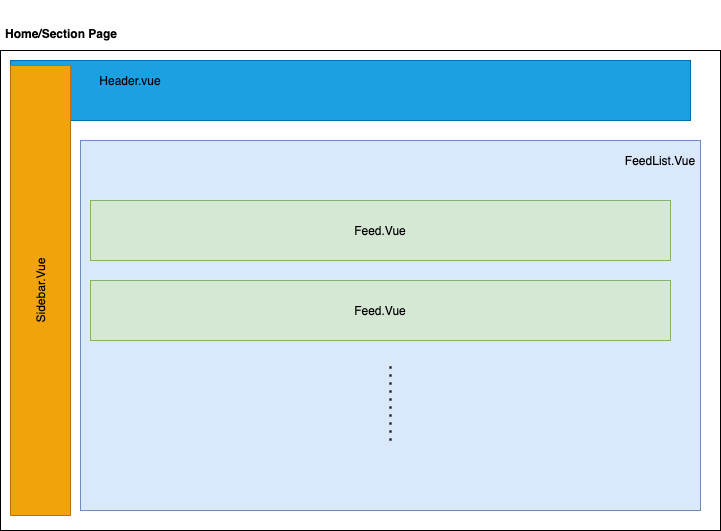

The diagram above was exported from draw.io. Its source (the exported page's mxGraphModel, read from the mxfile embedded in the PNG):
<mxGraphModel dx="946" dy="550" grid="1" gridSize="10" guides="1" tooltips="1" connect="1" arrows="1" fold="1" page="1" pageScale="1" pageWidth="850" pageHeight="1100" math="0" shadow="0">
  <root>
    <mxCell id="0" />
    <mxCell id="1" parent="0" />
    <mxCell id="_ZU7HywFQ2YFmTTvIT9--1" value="" style="rounded=0;whiteSpace=wrap;html=1;hachureGap=4;pointerEvents=0;" vertex="1" parent="1">
      <mxGeometry x="50" y="50" width="720" height="480" as="geometry" />
    </mxCell>
    <mxCell id="_ZU7HywFQ2YFmTTvIT9--2" value="&lt;h1&gt;&lt;font style=&quot;font-size: 12px&quot;&gt;Home/Section Page&lt;/font&gt;&lt;/h1&gt;" style="text;html=1;strokeColor=none;fillColor=none;spacing=5;spacingTop=-20;whiteSpace=wrap;overflow=hidden;rounded=0;hachureGap=4;pointerEvents=0;" vertex="1" parent="1">
      <mxGeometry x="50" y="10" width="130" height="40" as="geometry" />
    </mxCell>
    <mxCell id="_ZU7HywFQ2YFmTTvIT9--3" value="" style="rounded=0;whiteSpace=wrap;html=1;hachureGap=4;pointerEvents=0;fillColor=#1ba1e2;strokeColor=#006EAF;fontColor=#ffffff;" vertex="1" parent="1">
      <mxGeometry x="60" y="60" width="680" height="60" as="geometry" />
    </mxCell>
    <mxCell id="_ZU7HywFQ2YFmTTvIT9--5" value="Header.vue" style="text;html=1;strokeColor=none;fillColor=none;align=center;verticalAlign=middle;whiteSpace=wrap;rounded=0;hachureGap=4;pointerEvents=0;" vertex="1" parent="1">
      <mxGeometry x="160" y="70" width="40" height="20" as="geometry" />
    </mxCell>
    <mxCell id="_ZU7HywFQ2YFmTTvIT9--8" value="Sidebar.Vue" style="rounded=0;whiteSpace=wrap;html=1;hachureGap=4;pointerEvents=0;rotation=-90;fillColor=#f0a30a;strokeColor=#BD7000;fontColor=#000000;" vertex="1" parent="1">
      <mxGeometry x="-135" y="260" width="450" height="60" as="geometry" />
    </mxCell>
    <mxCell id="_ZU7HywFQ2YFmTTvIT9--9" value="&lt;font color=&quot;rgba(0, 0, 0, 0)&quot; face=&quot;monospace&quot;&gt;&lt;span style=&quot;font-size: 0px&quot;&gt;&amp;lt;mxGraphModel&amp;gt;&amp;lt;root&amp;gt;&amp;lt;mxCell id=&quot;0&quot;/&amp;gt;&amp;lt;mxCell id=&quot;1&quot; parent=&quot;0&quot;/&amp;gt;&amp;lt;mxCell id=&quot;2&quot; value=&quot;Feed.Vue&quot; style=&quot;rounded=0;whiteSpace=wrap;html=1;hachureGap=4;pointerEvents=0;&quot; vertex=&quot;1&quot; parent=&quot;1&quot;&amp;gt;&amp;lt;mxGeometry x=&quot;140&quot; y=&quot;200&quot; width=&quot;580&quot; height=&quot;60&quot; as=&quot;geometry&quot;/&amp;gt;&amp;lt;/mxCell&amp;gt;&amp;lt;/root&amp;gt;&amp;lt;/mxGraphModel&amp;gt;&lt;/span&gt;&lt;/font&gt;" style="rounded=0;whiteSpace=wrap;html=1;hachureGap=4;pointerEvents=0;fillColor=#dae8fc;strokeColor=#6c8ebf;" vertex="1" parent="1">
      <mxGeometry x="130" y="140" width="620" height="370" as="geometry" />
    </mxCell>
    <mxCell id="_ZU7HywFQ2YFmTTvIT9--10" value="FeedList.Vue" style="text;html=1;strokeColor=none;fillColor=none;align=center;verticalAlign=middle;whiteSpace=wrap;rounded=0;hachureGap=4;pointerEvents=0;" vertex="1" parent="1">
      <mxGeometry x="690" y="150" width="40" height="20" as="geometry" />
    </mxCell>
    <mxCell id="_ZU7HywFQ2YFmTTvIT9--11" value="Feed.Vue" style="rounded=0;whiteSpace=wrap;html=1;hachureGap=4;pointerEvents=0;fillColor=#d5e8d4;strokeColor=#82b366;" vertex="1" parent="1">
      <mxGeometry x="140" y="200" width="580" height="60" as="geometry" />
    </mxCell>
    <mxCell id="_ZU7HywFQ2YFmTTvIT9--12" value="Feed.Vue" style="rounded=0;whiteSpace=wrap;html=1;hachureGap=4;pointerEvents=0;fillColor=#d5e8d4;strokeColor=#82b366;" vertex="1" parent="1">
      <mxGeometry x="140" y="280" width="580" height="60" as="geometry" />
    </mxCell>
    <mxCell id="_ZU7HywFQ2YFmTTvIT9--14" value="" style="endArrow=none;dashed=1;html=1;dashPattern=1 3;strokeWidth=2;startSize=14;endSize=14;sourcePerimeterSpacing=8;targetPerimeterSpacing=8;" edge="1" parent="1">
      <mxGeometry width="50" height="50" relative="1" as="geometry">
        <mxPoint x="440" y="440" as="sourcePoint" />
        <mxPoint x="440" y="360" as="targetPoint" />
        <Array as="points">
          <mxPoint x="440" y="390" />
        </Array>
      </mxGeometry>
    </mxCell>
  </root>
</mxGraphModel>